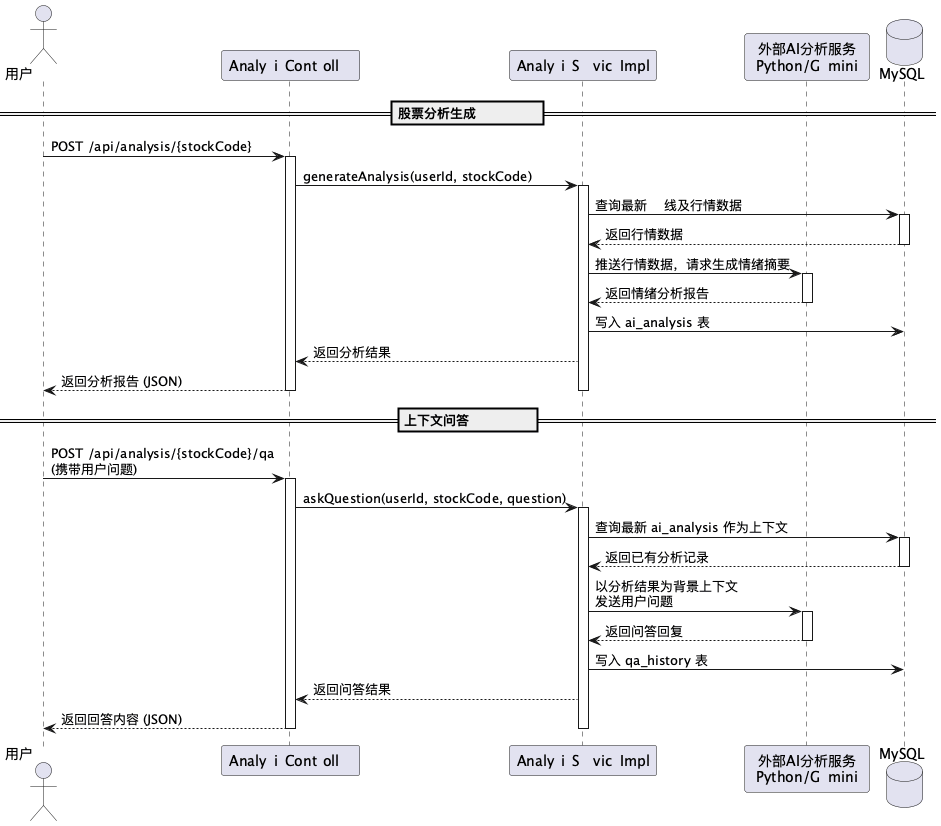

The diagram above was rendered by PlantUML. Its source (embedded in the PNG):
@startuml
actor "用户 (User)" as User
participant "AnalysisController" as Ctrl
participant "AnalysisServiceImpl" as Svc
participant "外部AI分析服务\n(Python/Gemini)" as AI
database "MySQL" as DB

== 股票分析生成 (FR-06) ==

User -> Ctrl: POST /api/analysis/{stockCode}
activate Ctrl
Ctrl -> Svc: generateAnalysis(userId, stockCode)
activate Svc

Svc -> DB: 查询最新 K 线及行情数据
activate DB
DB --> Svc: 返回行情数据
deactivate DB

Svc -> AI: 推送行情数据，请求生成情绪摘要
activate AI
AI --> Svc: 返回情绪分析报告
deactivate AI

Svc -> DB: 写入 ai_analysis 表
Svc --> Ctrl: 返回分析结果
Ctrl --> User: 返回分析报告 (JSON)
deactivate Svc
deactivate Ctrl

== 上下文问答 (FR-07) ==

User -> Ctrl: POST /api/analysis/{stockCode}/qa\n(携带用户问题)
activate Ctrl
Ctrl -> Svc: askQuestion(userId, stockCode, question)
activate Svc

Svc -> DB: 查询最新 ai_analysis 作为上下文
activate DB
DB --> Svc: 返回已有分析记录
deactivate DB

Svc -> AI: 以分析结果为背景上下文\n发送用户问题
activate AI
AI --> Svc: 返回问答回复
deactivate AI

Svc -> DB: 写入 qa_history 表
Svc --> Ctrl: 返回问答结果
Ctrl --> User: 返回回答内容 (JSON)
deactivate Svc
deactivate Ctrl
@enduml